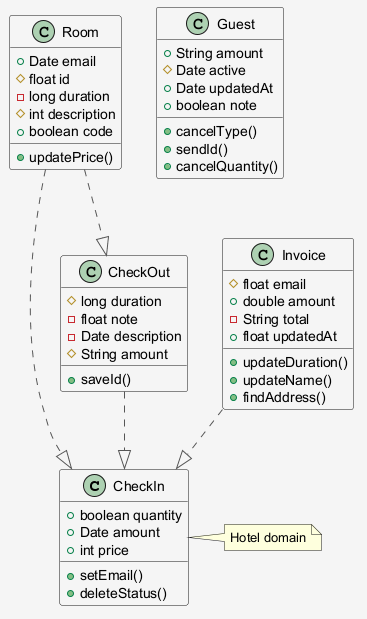

The diagram above was rendered by PlantUML. Its source (embedded in the PNG):
@startuml
skinparam shadowing false
skinparam backgroundColor #F5F5F5
skinparam ArrowColor #555555
class CheckIn {
  +boolean quantity
  +Date amount
  +int price
  +setEmail()
  +deleteStatus()
}
class CheckOut {
  #long duration
  -float note
  -Date description
  #String amount
  +saveId()
}
class Room {
  +Date email
  #float id
  -long duration
  #int description
  +boolean code
  +updatePrice()
}
class Invoice {
  #float email
  +double amount
  -String total
  +float updatedAt
  +updateDuration()
  +updateName()
  +findAddress()
}
class Guest {
  +String amount
  #Date active
  +Date updatedAt
  +boolean note
  +cancelType()
  +sendId()
  +cancelQuantity()
}
Room ..|> CheckIn
Room ..|> CheckOut
CheckOut ..|> CheckIn
Invoice ..|> CheckIn
note right of CheckIn : Hotel domain
@enduml